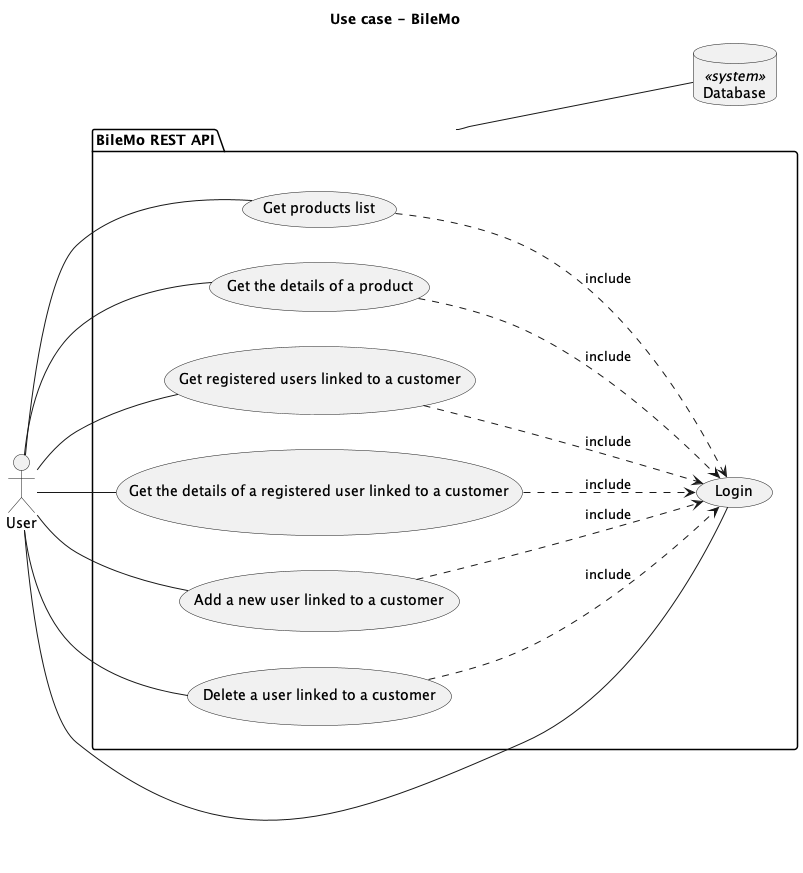

The diagram above was rendered by PlantUML. Its source (embedded in the PNG):
@startuml
title "Use case - BileMo"
left to right direction

package "BileMo REST API" as api {
    usecase "Login"
    usecase "Get products list" as getProducts
    usecase "Get the details of a product" as getProduct
    usecase "Get registered users linked to a customer" as getUsers
    usecase "Get the details of a registered user linked to a customer" as getUser
    usecase "Add a new user linked to a customer" as addUser
    usecase "Delete a user linked to a customer" as deleteUser

    getProducts ...> (Login): include
    getProduct ...> (Login): include
    getUsers ...> (Login): include
    getUser ...> (Login): include
    addUser ...> (Login): include
    deleteUser ...> (Login): include
}

:User: -- getProducts
:User: -- getProduct
:User: -- getUsers
:User: -- getUser
:User: -- addUser
:User: -- deleteUser
:User: -- Login

database Database <<system>>
api --- Database

@enduml